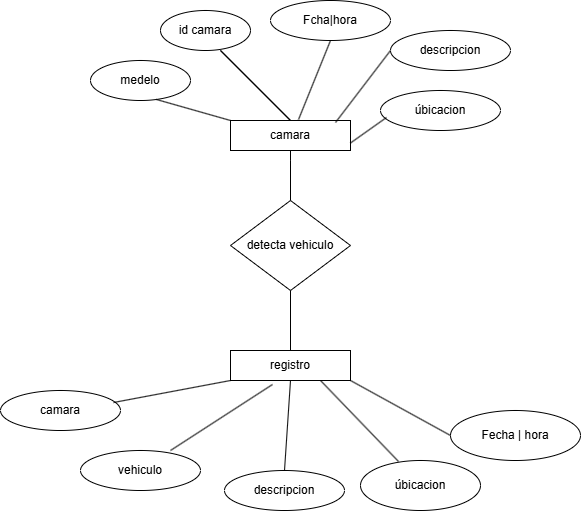

The diagram above was exported from draw.io. Its source (the exported page's mxGraphModel, read from the mxfile embedded in the PNG):
<mxGraphModel dx="880" dy="468" grid="1" gridSize="10" guides="1" tooltips="1" connect="1" arrows="1" fold="1" page="1" pageScale="1" pageWidth="827" pageHeight="1169" math="0" shadow="0">
  <root>
    <mxCell id="0" />
    <mxCell id="1" parent="0" />
    <mxCell id="K7vMr6Hu5EpPLagImtGa-1" value="&lt;font style=&quot;vertical-align: inherit;&quot;&gt;&lt;font style=&quot;vertical-align: inherit;&quot;&gt;detecta vehiculo&lt;/font&gt;&lt;/font&gt;" style="rhombus;whiteSpace=wrap;html=1;" vertex="1" parent="1">
      <mxGeometry x="300" y="210" width="120" height="90" as="geometry" />
    </mxCell>
    <mxCell id="K7vMr6Hu5EpPLagImtGa-2" value="&lt;font style=&quot;vertical-align: inherit;&quot;&gt;&lt;font style=&quot;vertical-align: inherit;&quot;&gt;camara&lt;/font&gt;&lt;/font&gt;" style="rounded=0;whiteSpace=wrap;html=1;" vertex="1" parent="1">
      <mxGeometry x="300" y="130" width="120" height="30" as="geometry" />
    </mxCell>
    <mxCell id="K7vMr6Hu5EpPLagImtGa-3" value="&lt;font style=&quot;vertical-align: inherit;&quot;&gt;&lt;font style=&quot;vertical-align: inherit;&quot;&gt;registro&lt;/font&gt;&lt;/font&gt;" style="rounded=0;whiteSpace=wrap;html=1;" vertex="1" parent="1">
      <mxGeometry x="300" y="360" width="120" height="30" as="geometry" />
    </mxCell>
    <mxCell id="K7vMr6Hu5EpPLagImtGa-4" value="" style="endArrow=none;html=1;rounded=0;exitX=0.5;exitY=0;exitDx=0;exitDy=0;" edge="1" parent="1" source="K7vMr6Hu5EpPLagImtGa-1">
      <mxGeometry width="50" height="50" relative="1" as="geometry">
        <mxPoint x="350" y="220" as="sourcePoint" />
        <mxPoint x="360" y="170" as="targetPoint" />
        <Array as="points">
          <mxPoint x="360" y="170" />
          <mxPoint x="360" y="160" />
        </Array>
      </mxGeometry>
    </mxCell>
    <mxCell id="K7vMr6Hu5EpPLagImtGa-5" value="" style="endArrow=none;html=1;rounded=0;exitX=0.5;exitY=1;exitDx=0;exitDy=0;entryX=0.5;entryY=0;entryDx=0;entryDy=0;" edge="1" parent="1" source="K7vMr6Hu5EpPLagImtGa-1" target="K7vMr6Hu5EpPLagImtGa-3">
      <mxGeometry width="50" height="50" relative="1" as="geometry">
        <mxPoint x="390" y="270" as="sourcePoint" />
        <mxPoint x="360" y="350" as="targetPoint" />
      </mxGeometry>
    </mxCell>
    <mxCell id="K7vMr6Hu5EpPLagImtGa-6" value="&lt;font style=&quot;vertical-align: inherit;&quot;&gt;&lt;font style=&quot;vertical-align: inherit;&quot;&gt;medelo&lt;/font&gt;&lt;/font&gt;" style="ellipse;whiteSpace=wrap;html=1;" vertex="1" parent="1">
      <mxGeometry x="160" y="70" width="100" height="40" as="geometry" />
    </mxCell>
    <mxCell id="K7vMr6Hu5EpPLagImtGa-7" value="&lt;font style=&quot;vertical-align: inherit;&quot;&gt;&lt;font style=&quot;vertical-align: inherit;&quot;&gt;id camara&lt;/font&gt;&lt;/font&gt;" style="ellipse;whiteSpace=wrap;html=1;" vertex="1" parent="1">
      <mxGeometry x="230" y="20" width="90" height="40" as="geometry" />
    </mxCell>
    <mxCell id="K7vMr6Hu5EpPLagImtGa-8" value="&lt;font style=&quot;vertical-align: inherit;&quot;&gt;&lt;font style=&quot;vertical-align: inherit;&quot;&gt;Fcha|hora&lt;/font&gt;&lt;/font&gt;" style="ellipse;whiteSpace=wrap;html=1;" vertex="1" parent="1">
      <mxGeometry x="340" y="10" width="120" height="40" as="geometry" />
    </mxCell>
    <mxCell id="K7vMr6Hu5EpPLagImtGa-9" value="&lt;font style=&quot;vertical-align: inherit;&quot;&gt;&lt;font style=&quot;vertical-align: inherit;&quot;&gt;descripcion&lt;/font&gt;&lt;/font&gt;" style="ellipse;whiteSpace=wrap;html=1;" vertex="1" parent="1">
      <mxGeometry x="460" y="40" width="120" height="40" as="geometry" />
    </mxCell>
    <mxCell id="K7vMr6Hu5EpPLagImtGa-10" value="&lt;font style=&quot;vertical-align: inherit;&quot;&gt;&lt;font style=&quot;vertical-align: inherit;&quot;&gt;úbicacion&lt;/font&gt;&lt;/font&gt;" style="ellipse;whiteSpace=wrap;html=1;" vertex="1" parent="1">
      <mxGeometry x="450" y="100" width="120" height="40" as="geometry" />
    </mxCell>
    <mxCell id="K7vMr6Hu5EpPLagImtGa-11" value="" style="endArrow=none;html=1;rounded=0;exitX=0.567;exitY=-0.033;exitDx=0;exitDy=0;exitPerimeter=0;entryX=0.5;entryY=1;entryDx=0;entryDy=0;" edge="1" parent="1" source="K7vMr6Hu5EpPLagImtGa-2" target="K7vMr6Hu5EpPLagImtGa-8">
      <mxGeometry width="50" height="50" relative="1" as="geometry">
        <mxPoint x="390" y="70" as="sourcePoint" />
        <mxPoint x="440" y="20" as="targetPoint" />
      </mxGeometry>
    </mxCell>
    <mxCell id="K7vMr6Hu5EpPLagImtGa-13" value="" style="endArrow=none;html=1;rounded=0;entryX=0;entryY=0.5;entryDx=0;entryDy=0;exitX=0.875;exitY=0.067;exitDx=0;exitDy=0;exitPerimeter=0;" edge="1" parent="1" source="K7vMr6Hu5EpPLagImtGa-2" target="K7vMr6Hu5EpPLagImtGa-9">
      <mxGeometry width="50" height="50" relative="1" as="geometry">
        <mxPoint x="390" y="170" as="sourcePoint" />
        <mxPoint x="440" y="120" as="targetPoint" />
      </mxGeometry>
    </mxCell>
    <mxCell id="K7vMr6Hu5EpPLagImtGa-14" value="" style="endArrow=none;html=1;rounded=0;entryX=0.05;entryY=0.675;entryDx=0;entryDy=0;entryPerimeter=0;exitX=1;exitY=0.75;exitDx=0;exitDy=0;" edge="1" parent="1" source="K7vMr6Hu5EpPLagImtGa-2" target="K7vMr6Hu5EpPLagImtGa-10">
      <mxGeometry width="50" height="50" relative="1" as="geometry">
        <mxPoint x="390" y="170" as="sourcePoint" />
        <mxPoint x="440" y="120" as="targetPoint" />
      </mxGeometry>
    </mxCell>
    <mxCell id="K7vMr6Hu5EpPLagImtGa-15" value="" style="endArrow=none;html=1;rounded=0;entryX=0.5;entryY=0;entryDx=0;entryDy=0;" edge="1" parent="1" target="K7vMr6Hu5EpPLagImtGa-2">
      <mxGeometry width="50" height="50" relative="1" as="geometry">
        <mxPoint x="360" y="130" as="sourcePoint" />
        <mxPoint x="440" y="120" as="targetPoint" />
        <Array as="points">
          <mxPoint x="290" y="60" />
        </Array>
      </mxGeometry>
    </mxCell>
    <mxCell id="K7vMr6Hu5EpPLagImtGa-16" value="" style="endArrow=none;html=1;rounded=0;exitX=0.66;exitY=0.975;exitDx=0;exitDy=0;exitPerimeter=0;entryX=0;entryY=0;entryDx=0;entryDy=0;" edge="1" parent="1" source="K7vMr6Hu5EpPLagImtGa-6" target="K7vMr6Hu5EpPLagImtGa-2">
      <mxGeometry width="50" height="50" relative="1" as="geometry">
        <mxPoint x="390" y="170" as="sourcePoint" />
        <mxPoint x="440" y="120" as="targetPoint" />
      </mxGeometry>
    </mxCell>
    <mxCell id="K7vMr6Hu5EpPLagImtGa-17" value="&lt;font style=&quot;vertical-align: inherit;&quot;&gt;&lt;font style=&quot;vertical-align: inherit;&quot;&gt;camara&lt;/font&gt;&lt;/font&gt;" style="ellipse;whiteSpace=wrap;html=1;" vertex="1" parent="1">
      <mxGeometry x="70" y="400" width="120" height="40" as="geometry" />
    </mxCell>
    <mxCell id="K7vMr6Hu5EpPLagImtGa-18" value="&lt;font style=&quot;vertical-align: inherit;&quot;&gt;&lt;font style=&quot;vertical-align: inherit;&quot;&gt;vehiculo&lt;/font&gt;&lt;/font&gt;" style="ellipse;whiteSpace=wrap;html=1;" vertex="1" parent="1">
      <mxGeometry x="150" y="460" width="120" height="40" as="geometry" />
    </mxCell>
    <mxCell id="K7vMr6Hu5EpPLagImtGa-19" value="&lt;font style=&quot;vertical-align: inherit;&quot;&gt;&lt;font style=&quot;vertical-align: inherit;&quot;&gt;descripcion&lt;/font&gt;&lt;/font&gt;" style="ellipse;whiteSpace=wrap;html=1;" vertex="1" parent="1">
      <mxGeometry x="294" y="480" width="120" height="40" as="geometry" />
    </mxCell>
    <mxCell id="K7vMr6Hu5EpPLagImtGa-20" value="&lt;font style=&quot;vertical-align: inherit;&quot;&gt;&lt;font style=&quot;vertical-align: inherit;&quot;&gt;úbicacion&lt;/font&gt;&lt;/font&gt;" style="ellipse;whiteSpace=wrap;html=1;" vertex="1" parent="1">
      <mxGeometry x="430" y="470" width="120" height="50" as="geometry" />
    </mxCell>
    <mxCell id="K7vMr6Hu5EpPLagImtGa-21" value="&lt;font style=&quot;vertical-align: inherit;&quot;&gt;&lt;font style=&quot;vertical-align: inherit;&quot;&gt;Fecha | hora&lt;/font&gt;&lt;/font&gt;" style="ellipse;whiteSpace=wrap;html=1;" vertex="1" parent="1">
      <mxGeometry x="520" y="420" width="130" height="50" as="geometry" />
    </mxCell>
    <mxCell id="K7vMr6Hu5EpPLagImtGa-22" value="" style="endArrow=none;html=1;rounded=0;exitX=0;exitY=0.5;exitDx=0;exitDy=0;entryX=1;entryY=1;entryDx=0;entryDy=0;" edge="1" parent="1" source="K7vMr6Hu5EpPLagImtGa-21" target="K7vMr6Hu5EpPLagImtGa-3">
      <mxGeometry width="50" height="50" relative="1" as="geometry">
        <mxPoint x="390" y="370" as="sourcePoint" />
        <mxPoint x="440" y="320" as="targetPoint" />
      </mxGeometry>
    </mxCell>
    <mxCell id="K7vMr6Hu5EpPLagImtGa-23" value="" style="endArrow=none;html=1;rounded=0;exitX=0.317;exitY=0.02;exitDx=0;exitDy=0;exitPerimeter=0;entryX=0.75;entryY=1;entryDx=0;entryDy=0;" edge="1" parent="1" source="K7vMr6Hu5EpPLagImtGa-20" target="K7vMr6Hu5EpPLagImtGa-3">
      <mxGeometry width="50" height="50" relative="1" as="geometry">
        <mxPoint x="390" y="370" as="sourcePoint" />
        <mxPoint x="440" y="320" as="targetPoint" />
      </mxGeometry>
    </mxCell>
    <mxCell id="K7vMr6Hu5EpPLagImtGa-24" value="" style="endArrow=none;html=1;rounded=0;exitX=0.5;exitY=1;exitDx=0;exitDy=0;" edge="1" parent="1" source="K7vMr6Hu5EpPLagImtGa-3">
      <mxGeometry width="50" height="50" relative="1" as="geometry">
        <mxPoint x="390" y="370" as="sourcePoint" />
        <mxPoint x="354" y="480" as="targetPoint" />
      </mxGeometry>
    </mxCell>
    <mxCell id="K7vMr6Hu5EpPLagImtGa-25" value="" style="endArrow=none;html=1;rounded=0;entryX=0.75;entryY=0;entryDx=0;entryDy=0;entryPerimeter=0;exitX=0.35;exitY=1.133;exitDx=0;exitDy=0;exitPerimeter=0;" edge="1" parent="1" source="K7vMr6Hu5EpPLagImtGa-3" target="K7vMr6Hu5EpPLagImtGa-18">
      <mxGeometry width="50" height="50" relative="1" as="geometry">
        <mxPoint x="390" y="370" as="sourcePoint" />
        <mxPoint x="440" y="320" as="targetPoint" />
      </mxGeometry>
    </mxCell>
    <mxCell id="K7vMr6Hu5EpPLagImtGa-26" value="" style="endArrow=none;html=1;rounded=0;exitX=0.942;exitY=0.3;exitDx=0;exitDy=0;exitPerimeter=0;entryX=0;entryY=1;entryDx=0;entryDy=0;" edge="1" parent="1" source="K7vMr6Hu5EpPLagImtGa-17" target="K7vMr6Hu5EpPLagImtGa-3">
      <mxGeometry width="50" height="50" relative="1" as="geometry">
        <mxPoint x="390" y="370" as="sourcePoint" />
        <mxPoint x="440" y="320" as="targetPoint" />
      </mxGeometry>
    </mxCell>
  </root>
</mxGraphModel>